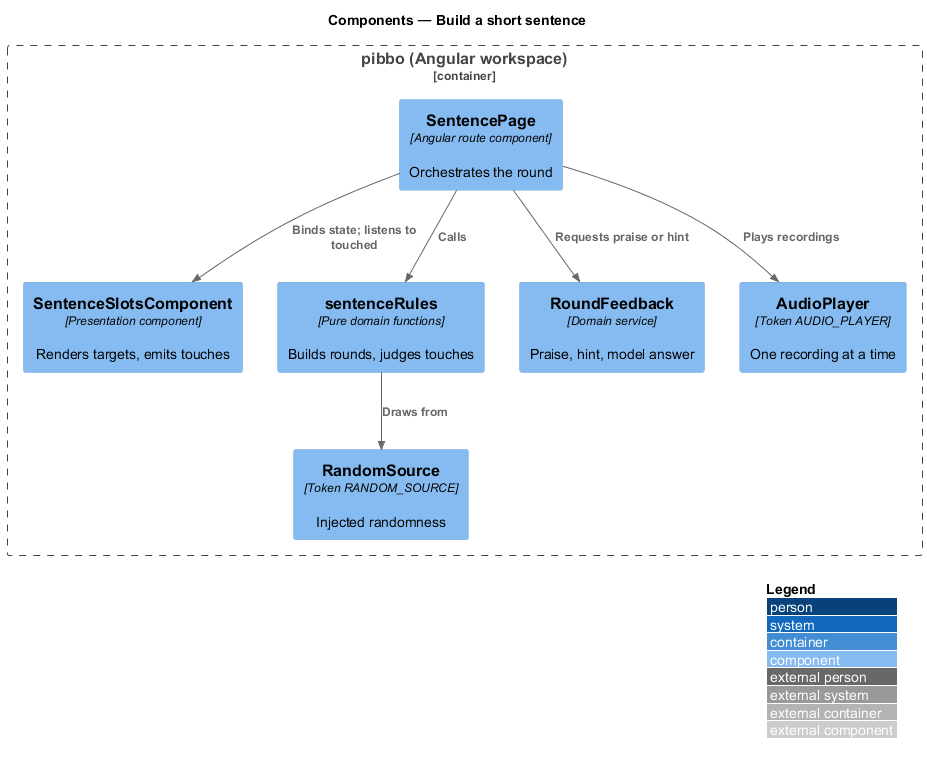

The diagram above was rendered by PlantUML. Its source (embedded in the PNG):
@startuml
!include <C4/C4_Component>
LAYOUT_WITH_LEGEND()
title Components — Build a short sentence
Container_Boundary(b, "pibbo (Angular workspace)") {
  Component(page, "SentencePage", "Angular route component", "Orchestrates the round")
  Component(view, "SentenceSlotsComponent", "Presentation component", "Renders targets, emits touches")
  Component(rules, "sentenceRules", "Pure domain functions", "Builds rounds, judges touches")
  Component(fb, "RoundFeedback", "Domain service", "Praise, hint, model answer")
  Component(audio, "AudioPlayer", "Token AUDIO_PLAYER", "One recording at a time")
  Component(rnd, "RandomSource", "Token RANDOM_SOURCE", "Injected randomness")
}
Rel(page, view, "Binds state; listens to touched")
Rel(page, rules, "Calls")
Rel(rules, rnd, "Draws from")
Rel(page, audio, "Plays recordings")
Rel(page, fb, "Requests praise or hint")
@enduml